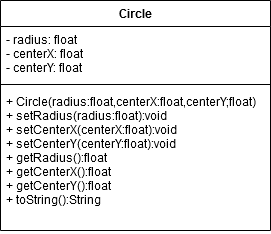

The diagram above was exported from draw.io. Its source (the exported page's mxGraphModel, read from the mxfile embedded in the PNG):
<mxGraphModel dx="438" dy="742" grid="1" gridSize="10" guides="1" tooltips="1" connect="1" arrows="1" fold="1" page="1" pageScale="1" pageWidth="850" pageHeight="1100" math="0" shadow="0">
  <root>
    <mxCell id="0" />
    <mxCell id="1" parent="0" />
    <mxCell id="E1nkLzYPk-gxD_jD_rBp-1" value="Circle" style="swimlane;fontStyle=1;align=center;verticalAlign=top;childLayout=stackLayout;horizontal=1;startSize=26;horizontalStack=0;resizeParent=1;resizeParentMax=0;resizeLast=0;collapsible=1;marginBottom=0;" vertex="1" parent="1">
      <mxGeometry x="150" y="370" width="270" height="230" as="geometry" />
    </mxCell>
    <mxCell id="E1nkLzYPk-gxD_jD_rBp-2" value="- radius: float&#10;- centerX: float&#10;- centerY: float&#10;&#10;" style="text;strokeColor=none;fillColor=none;align=left;verticalAlign=top;spacingLeft=4;spacingRight=4;overflow=hidden;rotatable=0;points=[[0,0.5],[1,0.5]];portConstraint=eastwest;" vertex="1" parent="E1nkLzYPk-gxD_jD_rBp-1">
      <mxGeometry y="26" width="270" height="54" as="geometry" />
    </mxCell>
    <mxCell id="E1nkLzYPk-gxD_jD_rBp-3" value="" style="line;strokeWidth=1;fillColor=none;align=left;verticalAlign=middle;spacingTop=-1;spacingLeft=3;spacingRight=3;rotatable=0;labelPosition=right;points=[];portConstraint=eastwest;" vertex="1" parent="E1nkLzYPk-gxD_jD_rBp-1">
      <mxGeometry y="80" width="270" height="8" as="geometry" />
    </mxCell>
    <mxCell id="E1nkLzYPk-gxD_jD_rBp-4" value="+ Circle(radius:float,centerX:float,centerY;float)&#10;+ setRadius(radius:float):void&#10;+ setCenterX(centerX:float):void&#10;+ setCenterY(centerY:float):void&#10;+ getRadius():float&#10;+ getCenterX():float&#10;+ getCenterY():float&#10;+ toString():String&#10;" style="text;strokeColor=none;fillColor=none;align=left;verticalAlign=top;spacingLeft=4;spacingRight=4;overflow=hidden;rotatable=0;points=[[0,0.5],[1,0.5]];portConstraint=eastwest;" vertex="1" parent="E1nkLzYPk-gxD_jD_rBp-1">
      <mxGeometry y="88" width="270" height="142" as="geometry" />
    </mxCell>
  </root>
</mxGraphModel>